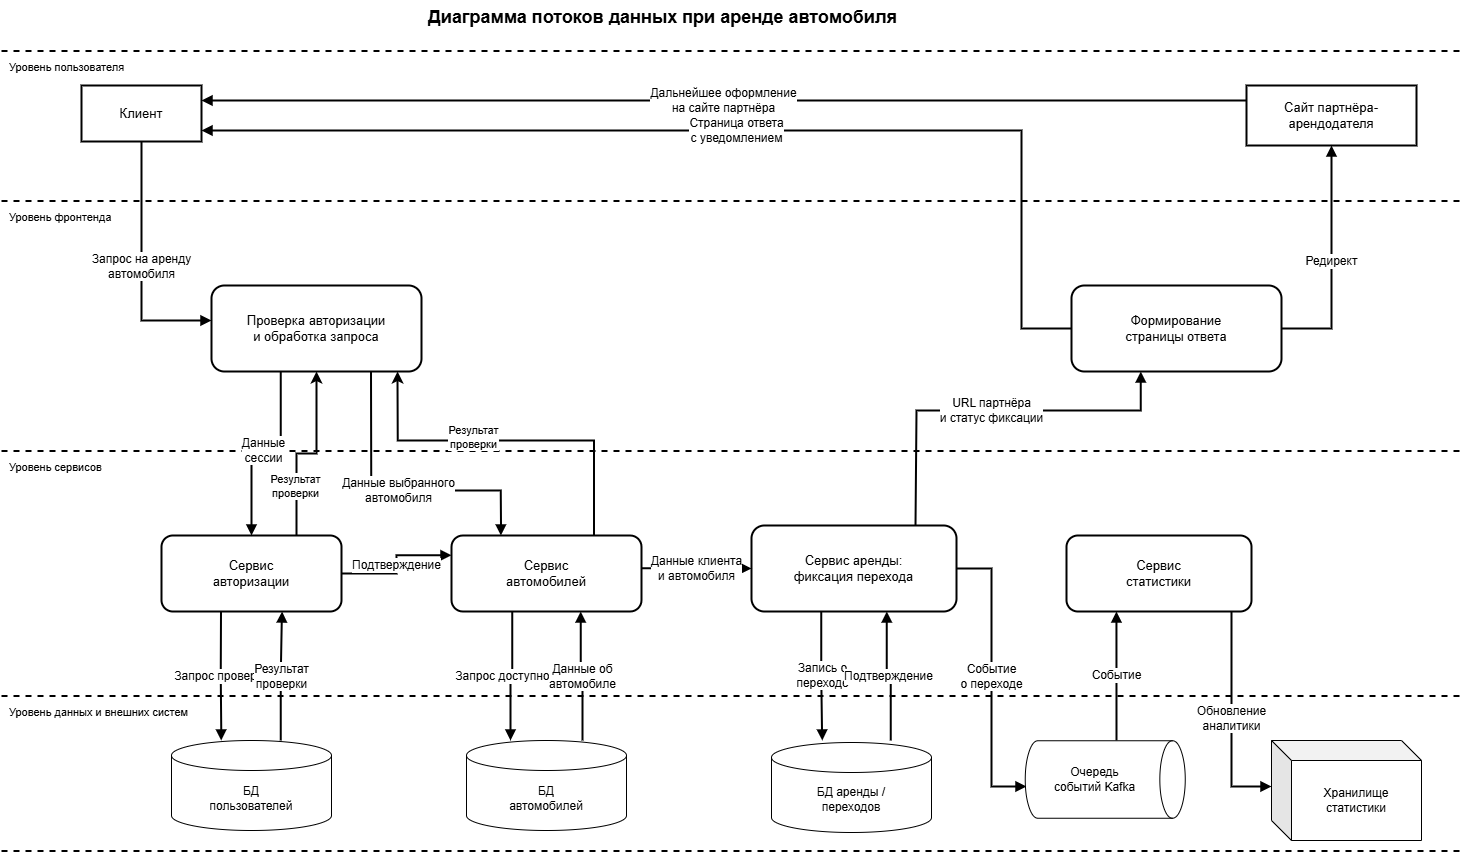

The diagram above was exported from draw.io. Its source (the exported page's mxGraphModel, read from the mxfile embedded in the PNG):
<mxGraphModel dx="1640" dy="967" grid="1" gridSize="10" guides="1" tooltips="1" connect="1" arrows="1" fold="1" page="1" pageScale="1" pageWidth="1500" pageHeight="900" math="0" shadow="0">
  <root>
    <mxCell id="0" />
    <mxCell id="1" parent="0" />
    <mxCell id="title" parent="1" style="text;html=1;strokeColor=none;fillColor=none;fontSize=18;fontStyle=1;" value="Диаграмма потоков данных при аренде автомобиля" vertex="1">
      <mxGeometry height="30" width="610" x="445" y="20" as="geometry" />
    </mxCell>
    <mxCell id="line0" parent="1" style="shape=line;strokeWidth=2;dashed=1;html=1;" value="" vertex="1">
      <mxGeometry height="1" width="1460" x="20" y="70" as="geometry" />
    </mxCell>
    <mxCell id="label0" parent="1" style="text;html=1;strokeColor=none;fillColor=none;fontSize=11;align=left;" value="Уровень пользователя" vertex="1">
      <mxGeometry height="20" width="220" x="26" y="74" as="geometry" />
    </mxCell>
    <mxCell id="line1" parent="1" style="shape=line;strokeWidth=2;dashed=1;html=1;" value="" vertex="1">
      <mxGeometry height="1" width="1460" x="20" y="220" as="geometry" />
    </mxCell>
    <mxCell id="label1" parent="1" style="text;html=1;strokeColor=none;fillColor=none;fontSize=11;align=left;" value="Уровень фронтенда" vertex="1">
      <mxGeometry height="20" width="220" x="26" y="224" as="geometry" />
    </mxCell>
    <mxCell id="line2" parent="1" style="shape=line;strokeWidth=2;dashed=1;html=1;" value="" vertex="1">
      <mxGeometry height="1" width="1460" x="20" y="470" as="geometry" />
    </mxCell>
    <mxCell id="label2" parent="1" style="text;html=1;strokeColor=none;fillColor=none;fontSize=11;align=left;" value="Уровень сервисов" vertex="1">
      <mxGeometry height="20" width="220" x="26" y="474" as="geometry" />
    </mxCell>
    <mxCell id="line3" parent="1" style="shape=line;strokeWidth=2;dashed=1;html=1;" value="" vertex="1">
      <mxGeometry height="1" width="1460" x="20" y="715" as="geometry" />
    </mxCell>
    <mxCell id="label3" parent="1" style="text;html=1;strokeColor=none;fillColor=none;fontSize=11;align=left;" value="Уровень данных и внешних систем" vertex="1">
      <mxGeometry height="20" width="220" x="26" y="719" as="geometry" />
    </mxCell>
    <mxCell id="line_end" parent="1" style="shape=line;strokeWidth=2;dashed=1;html=1;" value="" vertex="1">
      <mxGeometry height="1" width="1460" x="20" y="870" as="geometry" />
    </mxCell>
    <mxCell id="client" parent="1" style="whiteSpace=wrap;html=1;fontSize=13;strokeWidth=2;fillColor=#ffffff;" value="Клиент" vertex="1">
      <mxGeometry height="56" width="120" x="100" y="105" as="geometry" />
    </mxCell>
    <mxCell id="partner" parent="1" style="whiteSpace=wrap;html=1;fontSize=13;strokeWidth=2;fillColor=#ffffff;" value="Сайт партнёра-&lt;br&gt;арендодателя" vertex="1">
      <mxGeometry height="60" width="170" x="1265" y="105" as="geometry" />
    </mxCell>
    <mxCell id="front" parent="1" style="rounded=1;whiteSpace=wrap;html=1;fontSize=13;strokeWidth=2;fillColor=#ffffff;" value="Проверка авторизации&lt;br&gt;и обработка запроса" vertex="1">
      <mxGeometry height="86" width="210" x="230" y="305" as="geometry" />
    </mxCell>
    <mxCell id="page" parent="1" style="rounded=1;whiteSpace=wrap;html=1;fontSize=13;strokeWidth=2;fillColor=#ffffff;" value="Формирование&lt;br&gt;страницы ответа" vertex="1">
      <mxGeometry height="86" width="210" x="1090" y="305" as="geometry" />
    </mxCell>
    <mxCell id="mBWHdjx2oJREoRFmYvmz-3" edge="1" parent="1" source="auth" style="edgeStyle=orthogonalEdgeStyle;rounded=0;orthogonalLoop=1;jettySize=auto;html=1;exitX=0.75;exitY=0;exitDx=0;exitDy=0;strokeWidth=2;" target="front">
      <mxGeometry relative="1" as="geometry" />
    </mxCell>
    <mxCell id="mBWHdjx2oJREoRFmYvmz-4" connectable="0" parent="mBWHdjx2oJREoRFmYvmz-3" style="edgeLabel;html=1;align=center;verticalAlign=middle;resizable=0;points=[];" value="Результат&lt;div&gt;проверки&lt;/div&gt;" vertex="1">
      <mxGeometry relative="1" x="-0.4488" y="2" as="geometry">
        <mxPoint as="offset" />
      </mxGeometry>
    </mxCell>
    <mxCell id="auth" parent="1" style="rounded=1;whiteSpace=wrap;html=1;fontSize=13;strokeWidth=2;fillColor=#ffffff;" value="Сервис&lt;br&gt;авторизации" vertex="1">
      <mxGeometry height="76" width="180" x="180" y="555" as="geometry" />
    </mxCell>
    <mxCell id="car" parent="1" style="rounded=1;whiteSpace=wrap;html=1;fontSize=13;strokeWidth=2;fillColor=#ffffff;" value="Сервис&lt;br&gt;автомобилей" vertex="1">
      <mxGeometry height="76" width="190" x="470" y="555" as="geometry" />
    </mxCell>
    <mxCell id="rental" parent="1" style="rounded=1;whiteSpace=wrap;html=1;fontSize=13;strokeWidth=2;fillColor=#ffffff;" value="Сервис аренды:&lt;br&gt;фиксация перехода" vertex="1">
      <mxGeometry height="86" width="205" x="770" y="545" as="geometry" />
    </mxCell>
    <mxCell id="stats" parent="1" style="rounded=1;whiteSpace=wrap;html=1;fontSize=13;strokeWidth=2;fillColor=#ffffff;" value="Сервис&lt;br&gt;статистики" vertex="1">
      <mxGeometry height="76" width="185" x="1085" y="555" as="geometry" />
    </mxCell>
    <mxCell id="e1" edge="1" parent="1" source="client" style="edgeStyle=orthogonalEdgeStyle;rounded=0;orthogonalLoop=1;jettySize=auto;html=1;endArrow=block;strokeWidth=2;fontSize=12;labelBackgroundColor=#ffffff;exitX=0.5;exitY=1;exitDx=0;exitDy=0;" target="front" value="Запрос на аренду&lt;br&gt;автомобиля">
      <mxGeometry relative="1" as="geometry">
        <Array as="points">
          <mxPoint x="160" y="340" />
        </Array>
      </mxGeometry>
    </mxCell>
    <mxCell id="e2" edge="1" parent="1" source="front" style="edgeStyle=orthogonalEdgeStyle;rounded=0;orthogonalLoop=1;jettySize=auto;html=1;endArrow=block;strokeWidth=2;fontSize=12;labelBackgroundColor=#ffffff;exitX=0.33;exitY=1;exitDx=0;exitDy=0;entryX=0.5;entryY=0;entryDx=0;entryDy=0;" target="auth" value="Данные&lt;br&gt;сессии">
      <mxGeometry relative="1" as="geometry">
        <Array as="points">
          <mxPoint x="300" y="470" />
          <mxPoint x="270" y="470" />
        </Array>
      </mxGeometry>
    </mxCell>
    <mxCell id="e3" edge="1" parent="1" source="auth" style="edgeStyle=orthogonalEdgeStyle;rounded=0;orthogonalLoop=1;jettySize=auto;html=1;endArrow=block;strokeWidth=2;fontSize=12;labelBackgroundColor=#ffffff;exitX=0.33;exitY=1;exitDx=0;exitDy=0;entryX=0.41;entryY=0;entryDx=0;entryDy=0;" value="Запрос проверки">
      <mxGeometry relative="1" as="geometry">
        <mxPoint x="239.69999999999982" y="760" as="targetPoint" />
      </mxGeometry>
    </mxCell>
    <mxCell id="e4" edge="1" parent="1" style="edgeStyle=orthogonalEdgeStyle;rounded=0;orthogonalLoop=1;jettySize=auto;html=1;endArrow=block;strokeWidth=2;fontSize=12;labelBackgroundColor=#ffffff;exitX=0.76;exitY=0;exitDx=0;exitDy=0;entryX=0.67;entryY=1;entryDx=0;entryDy=0;" target="auth" value="Результат&lt;br&gt;проверки">
      <mxGeometry relative="1" as="geometry">
        <mxPoint x="299.1999999999998" y="760" as="sourcePoint" />
      </mxGeometry>
    </mxCell>
    <mxCell id="e5" edge="1" parent="1" source="front" style="edgeStyle=orthogonalEdgeStyle;rounded=0;orthogonalLoop=1;jettySize=auto;html=1;endArrow=block;strokeWidth=2;fontSize=12;labelBackgroundColor=#ffffff;exitX=0.76;exitY=1;exitDx=0;exitDy=0;entryX=0.26;entryY=0;entryDx=0;entryDy=0;" target="car" value="Данные выбранного&lt;br&gt;автомобиля">
      <mxGeometry relative="1" as="geometry">
        <Array as="points">
          <mxPoint x="390" y="510" />
          <mxPoint x="520" y="510" />
        </Array>
      </mxGeometry>
    </mxCell>
    <mxCell id="e6" edge="1" parent="1" source="auth" style="edgeStyle=orthogonalEdgeStyle;rounded=0;orthogonalLoop=1;jettySize=auto;html=1;endArrow=block;strokeWidth=2;fontSize=12;labelBackgroundColor=#ffffff;exitX=1;exitY=0.5;exitDx=0;exitDy=0;entryX=0;entryY=0.26;entryDx=0;entryDy=0;" target="car" value="Подтверждение">
      <mxGeometry relative="1" as="geometry">
        <Array as="points">
          <mxPoint x="415" y="593" />
          <mxPoint x="415" y="575" />
        </Array>
      </mxGeometry>
    </mxCell>
    <mxCell id="e7" edge="1" parent="1" source="car" style="edgeStyle=orthogonalEdgeStyle;rounded=0;orthogonalLoop=1;jettySize=auto;html=1;endArrow=block;strokeWidth=2;fontSize=12;labelBackgroundColor=#ffffff;exitX=0.32;exitY=1;exitDx=0;exitDy=0;entryX=0.3;entryY=0;entryDx=0;entryDy=0;" value="Запрос доступности">
      <mxGeometry relative="1" as="geometry">
        <mxPoint x="529" y="760" as="targetPoint" />
      </mxGeometry>
    </mxCell>
    <mxCell id="e8" edge="1" parent="1" style="edgeStyle=orthogonalEdgeStyle;rounded=0;orthogonalLoop=1;jettySize=auto;html=1;endArrow=block;strokeWidth=2;fontSize=12;labelBackgroundColor=#ffffff;exitX=0.7;exitY=0;exitDx=0;exitDy=0;entryX=0.68;entryY=1;entryDx=0;entryDy=0;" target="car" value="Данные об&lt;br&gt;автомобиле">
      <mxGeometry relative="1" as="geometry">
        <mxPoint x="600.9999999999998" y="760" as="sourcePoint" />
      </mxGeometry>
    </mxCell>
    <mxCell id="e9" edge="1" parent="1" source="car" style="edgeStyle=orthogonalEdgeStyle;rounded=0;orthogonalLoop=1;jettySize=auto;html=1;endArrow=block;strokeWidth=2;fontSize=12;labelBackgroundColor=#ffffff;exitX=1;exitY=0.43;exitDx=0;exitDy=0;entryX=0;entryY=0.5;entryDx=0;entryDy=0;" target="rental" value="Данные клиента&lt;br&gt;и автомобиля">
      <mxGeometry relative="1" as="geometry">
        <Array as="points">
          <mxPoint x="715" y="588" />
        </Array>
      </mxGeometry>
    </mxCell>
    <mxCell id="e10" edge="1" parent="1" source="rental" style="edgeStyle=orthogonalEdgeStyle;rounded=0;orthogonalLoop=1;jettySize=auto;html=1;endArrow=block;strokeWidth=2;fontSize=12;labelBackgroundColor=#ffffff;exitX=0.34;exitY=1;exitDx=0;exitDy=0;entryX=0.31;entryY=0;entryDx=0;entryDy=0;" value="Запись о&lt;br&gt;переходе">
      <mxGeometry relative="1" as="geometry">
        <mxPoint x="840.8000000000002" y="760" as="targetPoint" />
      </mxGeometry>
    </mxCell>
    <mxCell id="e11" edge="1" parent="1" style="edgeStyle=orthogonalEdgeStyle;rounded=0;orthogonalLoop=1;jettySize=auto;html=1;endArrow=block;strokeWidth=2;fontSize=12;labelBackgroundColor=#ffffff;exitX=0.69;exitY=0;exitDx=0;exitDy=0;entryX=0.66;entryY=1;entryDx=0;entryDy=0;" target="rental" value="Подтверждение">
      <mxGeometry relative="1" as="geometry">
        <mxPoint x="909.1999999999998" y="760" as="sourcePoint" />
      </mxGeometry>
    </mxCell>
    <mxCell id="e12" edge="1" parent="1" source="rental" style="edgeStyle=orthogonalEdgeStyle;rounded=0;orthogonalLoop=1;jettySize=auto;html=1;endArrow=block;strokeWidth=2;fontSize=12;labelBackgroundColor=#ffffff;exitX=1;exitY=0.5;exitDx=0;exitDy=0;entryX=0;entryY=0.5;entryDx=0;entryDy=0;" value="Событие&lt;br&gt;о переходе">
      <mxGeometry relative="1" as="geometry">
        <Array as="points">
          <mxPoint x="1010" y="588" />
          <mxPoint x="1010" y="806" />
        </Array>
        <mxPoint x="1045" y="806" as="targetPoint" />
      </mxGeometry>
    </mxCell>
    <mxCell id="e13" edge="1" parent="1" style="edgeStyle=orthogonalEdgeStyle;rounded=0;orthogonalLoop=1;jettySize=auto;html=1;endArrow=block;strokeWidth=2;fontSize=12;labelBackgroundColor=#ffffff;exitX=0.5;exitY=0;exitDx=0;exitDy=0;entryX=0.27;entryY=1;entryDx=0;entryDy=0;" target="stats" value="Событие">
      <mxGeometry relative="1" as="geometry">
        <mxPoint x="1135" y="760" as="sourcePoint" />
      </mxGeometry>
    </mxCell>
    <mxCell id="e14" edge="1" parent="1" style="edgeStyle=orthogonalEdgeStyle;rounded=0;orthogonalLoop=1;jettySize=auto;html=1;endArrow=block;strokeWidth=2;fontSize=12;labelBackgroundColor=#ffffff;entryX=0;entryY=0.5;entryDx=0;entryDy=0;" value="Обновление&lt;br&gt;аналитики">
      <mxGeometry relative="1" as="geometry">
        <Array as="points">
          <mxPoint x="1250" y="631" />
          <mxPoint x="1250" y="806" />
        </Array>
        <mxPoint x="1250" y="631" as="sourcePoint" />
        <mxPoint x="1289.9999999999995" y="806" as="targetPoint" />
      </mxGeometry>
    </mxCell>
    <mxCell id="e15" edge="1" parent="1" source="rental" style="edgeStyle=orthogonalEdgeStyle;rounded=0;orthogonalLoop=1;jettySize=auto;html=1;endArrow=block;strokeWidth=2;fontSize=12;labelBackgroundColor=#ffffff;exitX=0.8;exitY=0;exitDx=0;exitDy=0;entryX=0.33;entryY=1;entryDx=0;entryDy=0;" target="page" value="URL партнёра&lt;br&gt;и статус фиксации">
      <mxGeometry relative="1" as="geometry">
        <Array as="points">
          <mxPoint x="935" y="430" />
          <mxPoint x="1160" y="430" />
        </Array>
      </mxGeometry>
    </mxCell>
    <mxCell id="e16" edge="1" parent="1" source="page" style="edgeStyle=orthogonalEdgeStyle;rounded=0;orthogonalLoop=1;jettySize=auto;html=1;endArrow=block;strokeWidth=2;fontSize=12;labelBackgroundColor=#ffffff;exitX=0;exitY=0.5;exitDx=0;exitDy=0;" value="Страница ответа&lt;br&gt;с уведомлением">
      <mxGeometry relative="1" as="geometry">
        <Array as="points">
          <mxPoint x="1040" y="348" />
          <mxPoint x="1040" y="150" />
          <mxPoint x="220" y="150" />
        </Array>
        <mxPoint x="220" y="150" as="targetPoint" />
      </mxGeometry>
    </mxCell>
    <mxCell id="e17" edge="1" parent="1" source="page" style="edgeStyle=orthogonalEdgeStyle;rounded=0;orthogonalLoop=1;jettySize=auto;html=1;endArrow=block;strokeWidth=2;fontSize=12;labelBackgroundColor=#ffffff;exitX=1;exitY=0.5;exitDx=0;exitDy=0;entryX=0.5;entryY=1;entryDx=0;entryDy=0;" target="partner" value="Редирект">
      <mxGeometry relative="1" as="geometry">
        <Array as="points">
          <mxPoint x="1350" y="348" />
        </Array>
      </mxGeometry>
    </mxCell>
    <mxCell id="e18" edge="1" parent="1" style="edgeStyle=orthogonalEdgeStyle;rounded=0;orthogonalLoop=1;jettySize=auto;html=1;endArrow=block;strokeWidth=2;fontSize=12;labelBackgroundColor=#ffffff;" value="Дальнейшее оформление&lt;br&gt;на сайте партнёра">
      <mxGeometry relative="1" as="geometry">
        <Array as="points">
          <mxPoint x="1265" y="120" />
        </Array>
        <mxPoint x="1265" y="120" as="sourcePoint" />
        <mxPoint x="220" y="120" as="targetPoint" />
      </mxGeometry>
    </mxCell>
    <mxCell id="mBWHdjx2oJREoRFmYvmz-1" edge="1" parent="1" source="car" style="edgeStyle=orthogonalEdgeStyle;rounded=0;orthogonalLoop=1;jettySize=auto;html=1;exitX=0.75;exitY=0;exitDx=0;exitDy=0;entryX=0.886;entryY=1.001;entryDx=0;entryDy=0;entryPerimeter=0;strokeWidth=2;" target="front">
      <mxGeometry relative="1" as="geometry">
        <Array as="points">
          <mxPoint x="613" y="460" />
          <mxPoint x="416" y="460" />
        </Array>
      </mxGeometry>
    </mxCell>
    <mxCell id="mBWHdjx2oJREoRFmYvmz-2" connectable="0" parent="mBWHdjx2oJREoRFmYvmz-1" style="edgeLabel;html=1;align=center;verticalAlign=middle;resizable=0;points=[];" value="Результат&lt;div&gt;проверки&lt;/div&gt;" vertex="1">
      <mxGeometry relative="1" x="0.2072" y="-4" as="geometry">
        <mxPoint as="offset" />
      </mxGeometry>
    </mxCell>
    <mxCell id="mBWHdjx2oJREoRFmYvmz-5" parent="1" style="shape=cylinder3;whiteSpace=wrap;html=1;boundedLbl=1;backgroundOutline=1;size=15;" value="БД&lt;br&gt;пользователей" vertex="1">
      <mxGeometry height="90" width="160" x="190" y="760" as="geometry" />
    </mxCell>
    <mxCell id="mBWHdjx2oJREoRFmYvmz-6" parent="1" style="shape=cylinder3;whiteSpace=wrap;html=1;boundedLbl=1;backgroundOutline=1;size=15;" value="БД&lt;br&gt;автомобилей" vertex="1">
      <mxGeometry height="90" width="160" x="485" y="760" as="geometry" />
    </mxCell>
    <mxCell id="mBWHdjx2oJREoRFmYvmz-7" parent="1" style="shape=cylinder3;whiteSpace=wrap;html=1;boundedLbl=1;backgroundOutline=1;size=15;" value="БД аренды /&lt;br&gt;переходов" vertex="1">
      <mxGeometry height="90" width="160" x="790" y="762" as="geometry" />
    </mxCell>
    <mxCell id="mBWHdjx2oJREoRFmYvmz-8" parent="1" style="shape=cube;whiteSpace=wrap;html=1;boundedLbl=1;backgroundOutline=1;darkOpacity=0.05;darkOpacity2=0.1;" value="Хранилище&lt;br&gt;статистики" vertex="1">
      <mxGeometry height="100" width="150" x="1290" y="760" as="geometry" />
    </mxCell>
    <mxCell id="mBWHdjx2oJREoRFmYvmz-9" parent="1" style="shape=cylinder3;whiteSpace=wrap;html=1;boundedLbl=1;backgroundOutline=1;size=12.705882352941217;rotation=90;" value="" vertex="1">
      <mxGeometry height="160" width="77.5" x="1085" y="719" as="geometry" />
    </mxCell>
    <mxCell id="mBWHdjx2oJREoRFmYvmz-11" parent="1" style="text;html=1;align=center;verticalAlign=middle;resizable=0;points=[];autosize=1;" value="&lt;div&gt;Очередь&lt;/div&gt;&lt;div&gt;событий Kafka&lt;/div&gt;" vertex="1">
      <mxGeometry height="40" width="100" x="1062.5" y="779" as="geometry" />
    </mxCell>
  </root>
</mxGraphModel>